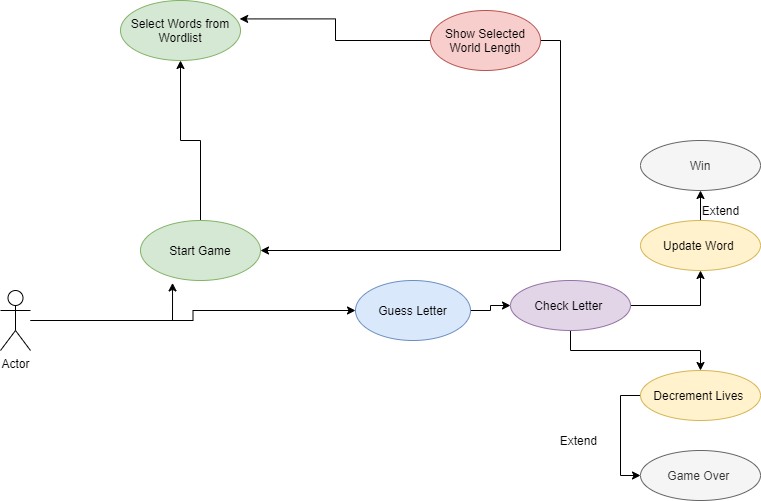

The diagram above was exported from draw.io. Its source (the exported page's mxGraphModel, read from the mxfile embedded in the PNG):
<mxGraphModel dx="1038" dy="1591" grid="1" gridSize="10" guides="1" tooltips="1" connect="1" arrows="1" fold="1" page="1" pageScale="1" pageWidth="850" pageHeight="1100" math="0" shadow="0">
  <root>
    <mxCell id="0" />
    <mxCell id="1" parent="0" />
    <mxCell id="EcfAYjMOZgYiPl1GFTaH-17" style="edgeStyle=orthogonalEdgeStyle;rounded=0;orthogonalLoop=1;jettySize=auto;html=1;entryX=0.5;entryY=1;entryDx=0;entryDy=0;" edge="1" parent="1" source="EcfAYjMOZgYiPl1GFTaH-4" target="EcfAYjMOZgYiPl1GFTaH-6">
      <mxGeometry relative="1" as="geometry" />
    </mxCell>
    <mxCell id="EcfAYjMOZgYiPl1GFTaH-4" value="Start Game" style="ellipse;whiteSpace=wrap;html=1;fillColor=#d5e8d4;strokeColor=#82b366;" vertex="1" parent="1">
      <mxGeometry x="210" y="-620" width="120" height="60" as="geometry" />
    </mxCell>
    <mxCell id="EcfAYjMOZgYiPl1GFTaH-6" value="Select Words from Wordlist" style="ellipse;whiteSpace=wrap;html=1;fillColor=#d5e8d4;strokeColor=#82b366;" vertex="1" parent="1">
      <mxGeometry x="190" y="-840" width="120" height="60" as="geometry" />
    </mxCell>
    <mxCell id="EcfAYjMOZgYiPl1GFTaH-19" style="edgeStyle=orthogonalEdgeStyle;rounded=0;orthogonalLoop=1;jettySize=auto;html=1;entryX=0.993;entryY=0.307;entryDx=0;entryDy=0;entryPerimeter=0;" edge="1" parent="1" source="EcfAYjMOZgYiPl1GFTaH-7" target="EcfAYjMOZgYiPl1GFTaH-6">
      <mxGeometry relative="1" as="geometry" />
    </mxCell>
    <mxCell id="EcfAYjMOZgYiPl1GFTaH-21" style="edgeStyle=orthogonalEdgeStyle;rounded=0;orthogonalLoop=1;jettySize=auto;html=1;exitX=1;exitY=0.5;exitDx=0;exitDy=0;entryX=1;entryY=0.5;entryDx=0;entryDy=0;" edge="1" parent="1" source="EcfAYjMOZgYiPl1GFTaH-7" target="EcfAYjMOZgYiPl1GFTaH-4">
      <mxGeometry relative="1" as="geometry" />
    </mxCell>
    <mxCell id="EcfAYjMOZgYiPl1GFTaH-7" value="Show Selected World Length" style="ellipse;whiteSpace=wrap;html=1;fillColor=#f8cecc;strokeColor=#b85450;" vertex="1" parent="1">
      <mxGeometry x="500" y="-830" width="110" height="60" as="geometry" />
    </mxCell>
    <mxCell id="EcfAYjMOZgYiPl1GFTaH-16" style="edgeStyle=orthogonalEdgeStyle;rounded=0;orthogonalLoop=1;jettySize=auto;html=1;entryX=0.267;entryY=1.04;entryDx=0;entryDy=0;entryPerimeter=0;" edge="1" parent="1" source="EcfAYjMOZgYiPl1GFTaH-14" target="EcfAYjMOZgYiPl1GFTaH-4">
      <mxGeometry relative="1" as="geometry">
        <Array as="points">
          <mxPoint x="242" y="-520" />
        </Array>
      </mxGeometry>
    </mxCell>
    <mxCell id="EcfAYjMOZgYiPl1GFTaH-23" style="edgeStyle=orthogonalEdgeStyle;rounded=0;orthogonalLoop=1;jettySize=auto;html=1;" edge="1" parent="1" source="EcfAYjMOZgYiPl1GFTaH-14" target="EcfAYjMOZgYiPl1GFTaH-22">
      <mxGeometry relative="1" as="geometry" />
    </mxCell>
    <mxCell id="EcfAYjMOZgYiPl1GFTaH-14" value="Actor" style="shape=umlActor;verticalLabelPosition=bottom;verticalAlign=top;html=1;outlineConnect=0;" vertex="1" parent="1">
      <mxGeometry x="70" y="-550" width="30" height="60" as="geometry" />
    </mxCell>
    <mxCell id="EcfAYjMOZgYiPl1GFTaH-29" style="edgeStyle=orthogonalEdgeStyle;rounded=0;orthogonalLoop=1;jettySize=auto;html=1;exitX=1;exitY=0.5;exitDx=0;exitDy=0;entryX=0;entryY=0.5;entryDx=0;entryDy=0;" edge="1" parent="1" source="EcfAYjMOZgYiPl1GFTaH-22" target="EcfAYjMOZgYiPl1GFTaH-24">
      <mxGeometry relative="1" as="geometry" />
    </mxCell>
    <mxCell id="EcfAYjMOZgYiPl1GFTaH-22" value="Guess Letter" style="ellipse;whiteSpace=wrap;html=1;fillColor=#dae8fc;strokeColor=#6c8ebf;" vertex="1" parent="1">
      <mxGeometry x="425" y="-560" width="115" height="60" as="geometry" />
    </mxCell>
    <mxCell id="EcfAYjMOZgYiPl1GFTaH-33" style="edgeStyle=orthogonalEdgeStyle;rounded=0;orthogonalLoop=1;jettySize=auto;html=1;" edge="1" parent="1" source="EcfAYjMOZgYiPl1GFTaH-24" target="EcfAYjMOZgYiPl1GFTaH-30">
      <mxGeometry relative="1" as="geometry" />
    </mxCell>
    <mxCell id="EcfAYjMOZgYiPl1GFTaH-37" style="edgeStyle=orthogonalEdgeStyle;rounded=0;orthogonalLoop=1;jettySize=auto;html=1;exitX=0.5;exitY=1;exitDx=0;exitDy=0;" edge="1" parent="1" source="EcfAYjMOZgYiPl1GFTaH-24" target="EcfAYjMOZgYiPl1GFTaH-38">
      <mxGeometry relative="1" as="geometry">
        <mxPoint x="770" y="-470" as="targetPoint" />
      </mxGeometry>
    </mxCell>
    <mxCell id="EcfAYjMOZgYiPl1GFTaH-24" value="Check Letter&amp;nbsp;" style="ellipse;whiteSpace=wrap;html=1;fillColor=#e1d5e7;strokeColor=#9673a6;" vertex="1" parent="1">
      <mxGeometry x="580" y="-560" width="120" height="50" as="geometry" />
    </mxCell>
    <mxCell id="EcfAYjMOZgYiPl1GFTaH-34" style="edgeStyle=orthogonalEdgeStyle;rounded=0;orthogonalLoop=1;jettySize=auto;html=1;" edge="1" parent="1" source="EcfAYjMOZgYiPl1GFTaH-30" target="EcfAYjMOZgYiPl1GFTaH-35">
      <mxGeometry relative="1" as="geometry">
        <mxPoint x="770" y="-660" as="targetPoint" />
      </mxGeometry>
    </mxCell>
    <mxCell id="EcfAYjMOZgYiPl1GFTaH-30" value="Update Word&amp;nbsp;" style="ellipse;whiteSpace=wrap;html=1;fillColor=#fff2cc;strokeColor=#d6b656;" vertex="1" parent="1">
      <mxGeometry x="710" y="-620" width="120" height="50" as="geometry" />
    </mxCell>
    <mxCell id="EcfAYjMOZgYiPl1GFTaH-35" value="Win" style="ellipse;whiteSpace=wrap;html=1;fillColor=#f5f5f5;strokeColor=#666666;fontColor=#333333;" vertex="1" parent="1">
      <mxGeometry x="710" y="-700" width="120" height="50" as="geometry" />
    </mxCell>
    <mxCell id="EcfAYjMOZgYiPl1GFTaH-36" value="Extend" style="text;html=1;align=center;verticalAlign=middle;resizable=0;points=[];autosize=1;strokeColor=none;" vertex="1" parent="1">
      <mxGeometry x="765" y="-640" width="50" height="20" as="geometry" />
    </mxCell>
    <mxCell id="EcfAYjMOZgYiPl1GFTaH-42" style="edgeStyle=orthogonalEdgeStyle;rounded=0;orthogonalLoop=1;jettySize=auto;html=1;exitX=0;exitY=0.5;exitDx=0;exitDy=0;entryX=0;entryY=0.5;entryDx=0;entryDy=0;" edge="1" parent="1" source="EcfAYjMOZgYiPl1GFTaH-38" target="EcfAYjMOZgYiPl1GFTaH-40">
      <mxGeometry relative="1" as="geometry" />
    </mxCell>
    <mxCell id="EcfAYjMOZgYiPl1GFTaH-38" value="Decrement Lives&amp;nbsp;" style="ellipse;whiteSpace=wrap;html=1;fillColor=#fff2cc;strokeColor=#d6b656;" vertex="1" parent="1">
      <mxGeometry x="710" y="-470" width="120" height="50" as="geometry" />
    </mxCell>
    <mxCell id="EcfAYjMOZgYiPl1GFTaH-40" value="Game Over&amp;nbsp;" style="ellipse;whiteSpace=wrap;html=1;fillColor=#f5f5f5;strokeColor=#666666;fontColor=#333333;" vertex="1" parent="1">
      <mxGeometry x="710" y="-390" width="120" height="50" as="geometry" />
    </mxCell>
    <mxCell id="EcfAYjMOZgYiPl1GFTaH-43" value="Extend&amp;nbsp;" style="text;html=1;strokeColor=none;fillColor=none;align=center;verticalAlign=middle;whiteSpace=wrap;rounded=0;" vertex="1" parent="1">
      <mxGeometry x="630" y="-410" width="40" height="20" as="geometry" />
    </mxCell>
  </root>
</mxGraphModel>